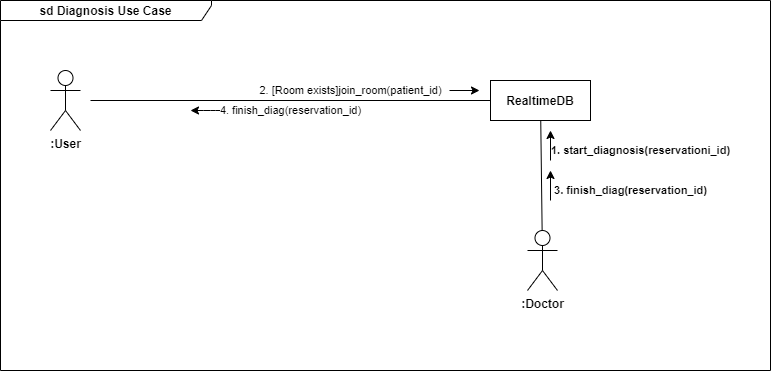

The diagram above was exported from draw.io. Its source (the exported page's mxGraphModel, read from the mxfile embedded in the PNG):
<mxGraphModel dx="1086" dy="806" grid="1" gridSize="10" guides="1" tooltips="1" connect="1" arrows="1" fold="1" page="1" pageScale="1" pageWidth="827" pageHeight="1169" math="0" shadow="0">
  <root>
    <mxCell id="0" />
    <mxCell id="1" parent="0" />
    <mxCell id="45FY-WN69-khwM1dXQ_y-1" value="sd Diagnosis Use Case" style="shape=umlFrame;whiteSpace=wrap;html=1;width=211;height=20;fontStyle=1" vertex="1" parent="1">
      <mxGeometry x="100" y="60" width="770" height="370" as="geometry" />
    </mxCell>
    <mxCell id="45FY-WN69-khwM1dXQ_y-2" value="&lt;b&gt;:User&lt;/b&gt;" style="shape=umlActor;verticalLabelPosition=bottom;verticalAlign=top;html=1;outlineConnect=0;" vertex="1" parent="1">
      <mxGeometry x="150" y="130" width="30" height="60" as="geometry" />
    </mxCell>
    <mxCell id="45FY-WN69-khwM1dXQ_y-3" value="RealtimeDB" style="rounded=0;whiteSpace=wrap;html=1;fontStyle=1" vertex="1" parent="1">
      <mxGeometry x="590" y="140" width="100" height="40" as="geometry" />
    </mxCell>
    <mxCell id="45FY-WN69-khwM1dXQ_y-4" value="" style="endArrow=none;html=1;" edge="1" parent="1" source="45FY-WN69-khwM1dXQ_y-3">
      <mxGeometry width="50" height="50" relative="1" as="geometry">
        <mxPoint x="215" y="170" as="sourcePoint" />
        <mxPoint x="190" y="160" as="targetPoint" />
      </mxGeometry>
    </mxCell>
    <mxCell id="45FY-WN69-khwM1dXQ_y-5" value="2. [Room exists]join_room(patient_id)" style="endArrow=classic;html=1;" edge="1" parent="1">
      <mxGeometry x="-1" y="-99" width="50" height="50" relative="1" as="geometry">
        <mxPoint x="549" y="150" as="sourcePoint" />
        <mxPoint x="579" y="150" as="targetPoint" />
        <mxPoint x="-99" y="-99" as="offset" />
      </mxGeometry>
    </mxCell>
    <mxCell id="45FY-WN69-khwM1dXQ_y-6" value="4. finish_diag(reservation_id)" style="endArrow=classic;html=1;" edge="1" parent="1">
      <mxGeometry x="-1" y="-70" width="50" height="50" relative="1" as="geometry">
        <mxPoint x="320" y="170" as="sourcePoint" />
        <mxPoint x="290" y="170" as="targetPoint" />
        <mxPoint x="70" y="70" as="offset" />
        <Array as="points">
          <mxPoint x="310" y="170" />
        </Array>
      </mxGeometry>
    </mxCell>
    <mxCell id="45FY-WN69-khwM1dXQ_y-7" value="&lt;b&gt;:Doctor&lt;/b&gt;" style="shape=umlActor;verticalLabelPosition=bottom;verticalAlign=top;html=1;outlineConnect=0;" vertex="1" parent="1">
      <mxGeometry x="627" y="290" width="30" height="60" as="geometry" />
    </mxCell>
    <mxCell id="45FY-WN69-khwM1dXQ_y-8" value="" style="endArrow=none;html=1;" edge="1" parent="1" source="45FY-WN69-khwM1dXQ_y-7" target="45FY-WN69-khwM1dXQ_y-3">
      <mxGeometry width="50" height="50" relative="1" as="geometry">
        <mxPoint x="600" y="170" as="sourcePoint" />
        <mxPoint x="200" y="170" as="targetPoint" />
      </mxGeometry>
    </mxCell>
    <mxCell id="45FY-WN69-khwM1dXQ_y-10" value="&lt;b&gt;1. start_diagnosis(reservationi_id)&lt;/b&gt;" style="endArrow=classic;html=1;" edge="1" parent="1">
      <mxGeometry x="-0.3333" y="-90" width="50" height="50" relative="1" as="geometry">
        <mxPoint x="650" y="220" as="sourcePoint" />
        <mxPoint x="650" y="190" as="targetPoint" />
        <mxPoint as="offset" />
      </mxGeometry>
    </mxCell>
    <mxCell id="45FY-WN69-khwM1dXQ_y-12" value="&lt;b&gt;3. finish_diag(reservation_id)&lt;/b&gt;" style="endArrow=classic;html=1;" edge="1" parent="1">
      <mxGeometry x="-0.3333" y="-80" width="50" height="50" relative="1" as="geometry">
        <mxPoint x="650" y="260" as="sourcePoint" />
        <mxPoint x="650" y="230" as="targetPoint" />
        <mxPoint as="offset" />
      </mxGeometry>
    </mxCell>
  </root>
</mxGraphModel>